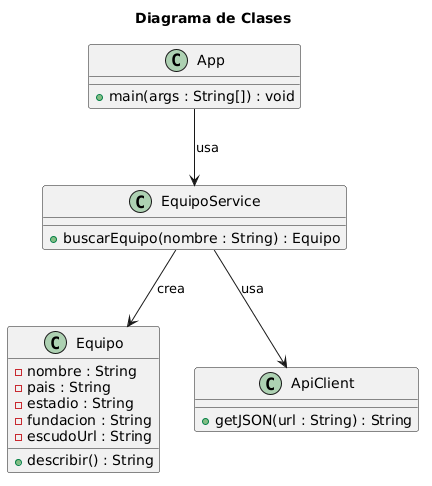

The diagram above was rendered by PlantUML. Its source (embedded in the PNG):
@startuml
title Diagrama de Clases

class Equipo {
    - nombre : String
    - pais : String
    - estadio : String
    - fundacion : String
    - escudoUrl : String

    + describir() : String
}

class ApiClient {
    + getJSON(url : String) : String
}

class EquipoService {
    + buscarEquipo(nombre : String) : Equipo
}

class App {
    + main(args : String[]) : void
}

App --> EquipoService : usa
EquipoService --> ApiClient : usa
EquipoService --> Equipo : crea
@enduml